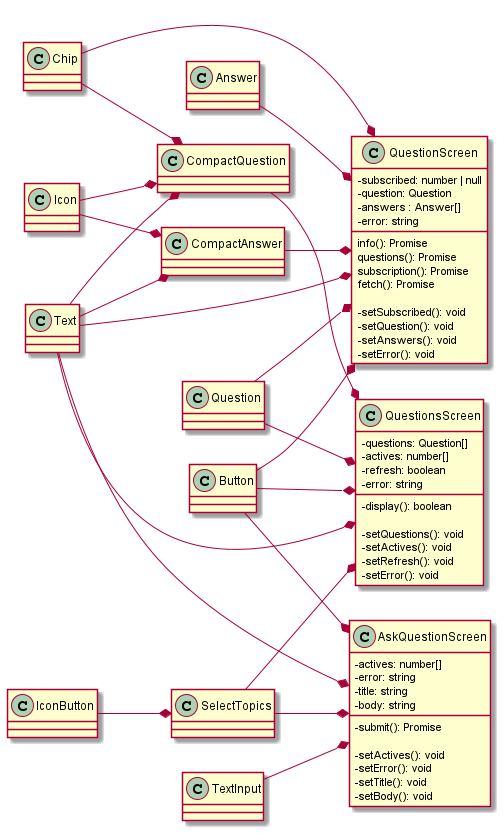

The diagram above was rendered by PlantUML. Its source (embedded in the PNG):
@startuml Question
skinparam classAttributeIconSize 0
left to right direction

class Question
class Answer

class QuestionScreen {
	-subscribed: number | null
	-question: Question
	-answers : Answer[]
	-error: string

	info(): Promise
	questions(): Promise
	subscription(): Promise
	fetch(): Promise

	-setSubscribed(): void
	-setQuestion(): void
	-setAnswers(): void
	-setError(): void
}

Question --* QuestionScreen
Answer --* QuestionScreen

class QuestionsScreen {
	-questions: Question[]
	-actives: number[]
	-refresh: boolean
	-error: string

	-display(): boolean

	-setQuestions(): void
	-setActives(): void
	-setRefresh(): void
	-setError(): void
}

Question --* QuestionsScreen

class AskQuestionScreen {
	-actives: number[]
	-error: string
	-title: string
	-body: string

	-submit(): Promise

	-setActives(): void
	-setError(): void
	-setTitle(): void
	-setBody(): void
}

class Text
class Chip
class TextInput
class Button
class CompactQuestion
class CompactAnswer
class SelectTopics
class Icon
class IconButton

Text --* AskQuestionScreen
TextInput --* AskQuestionScreen
SelectTopics --* AskQuestionScreen
Button --* AskQuestionScreen

Text --* QuestionScreen
Chip --* QuestionScreen
Button --* QuestionScreen
CompactAnswer --* QuestionScreen

SelectTopics --* QuestionsScreen
Button --* QuestionsScreen
Text --* QuestionsScreen
CompactQuestion --* QuestionsScreen

Icon --* CompactQuestion
Text --* CompactQuestion
Chip --* CompactQuestion

Icon --* CompactAnswer
Text --* CompactAnswer

IconButton --* SelectTopics


@enduml